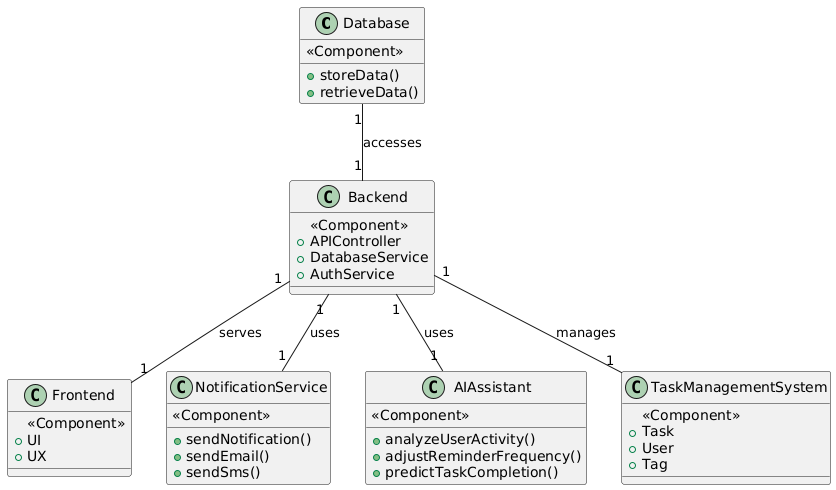

The diagram above was rendered by PlantUML. Its source (embedded in the PNG):
@startuml
class Database {
        <<Component>>
        +storeData()
        +retrieveData()
    }
    class Backend {
        <<Component>>
        +APIController
        +DatabaseService
        +AuthService
    }
    class Frontend {
        <<Component>>
        +UI
        +UX
    }
    class NotificationService {
        <<Component>>
        +sendNotification()
        +sendEmail()
        +sendSms()
    }
    class AIAssistant {
        <<Component>>
        +analyzeUserActivity()
        +adjustReminderFrequency()
        +predictTaskCompletion()
    }
    class TaskManagementSystem {
        <<Component>>
        +Task
        +User
        +Tag
    }

    Database "1" -- "1" Backend : accesses
    Backend "1" -- "1" Frontend : serves
    Backend "1" -- "1" NotificationService : uses
    Backend "1" -- "1" AIAssistant : uses
    Backend "1" -- "1" TaskManagementSystem : manages
@enduml